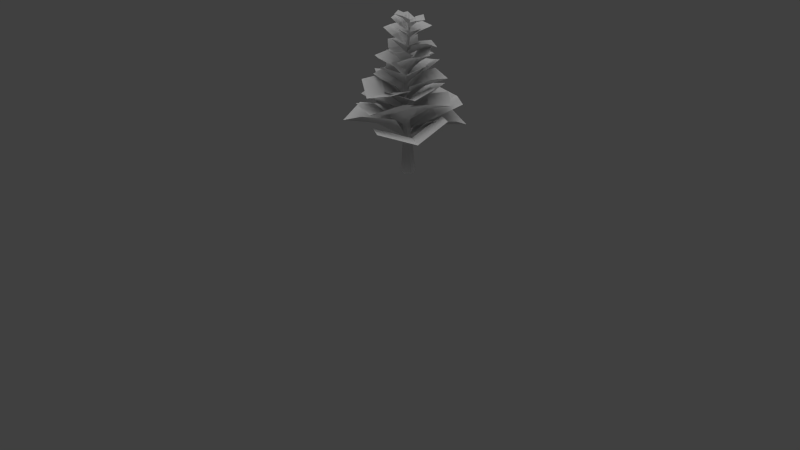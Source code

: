 # Source: konserian_swamptree_01_a.blend  (saved by Blender 2.63.0; exported with 4.5.12 LTS)
import bpy
from mathutils import Matrix  # noqa: F401  (used for matrix-valued properties, if any)

bpy.ops.wm.read_factory_settings(use_empty=True)
scene = bpy.context.scene
scene.name = 'Scene'

# ---- collections
col_collection_1 = bpy.data.collections.new('Collection 1'); scene.collection.children.link(col_collection_1)

# ---- materials (node trees are filled in below, after node groups)
mat_konserian_leaves_01 = bpy.data.materials.new('konserian_leaves_01')
mat_konserian_leaves_01.alpha_threshold = 0.0
mat_konserian_leaves_01.use_transparent_shadow = False
mat_konserian_leaves_01.roughness = 0.5
mat_konserian_bark_01 = bpy.data.materials.new('konserian_bark_01')
mat_konserian_bark_01.alpha_threshold = 0.0
mat_konserian_bark_01.use_transparent_shadow = False
mat_konserian_bark_01.roughness = 0.5
mat_konserian_bark_01.line_color = (0.0, 0.0, 0.0, 1.0)

# ---- material node trees

# ---- world
world_world = bpy.data.worlds.new('World'); scene.world = world_world
world_world.color = (0.05088, 0.05088, 0.05088)
world_world.use_sun_shadow = False
world_world.sun_shadow_jitter_overblur = 0.0
world_world.cycles.sampling_method = 'MANUAL'
world_world.cycles.sample_map_resolution = 256

# ---- lights
light_hemi = bpy.data.lights.new('Hemi', 'SUN')
light_hemi.transmission_factor = 0.0
light_hemi.angle = 1.571
light_hemi.energy = 1.0
light_hemi.shadow_buffer_clip_start = 0.5
light_hemi.shadow_soft_size = 1.0
light_hemi.shadow_cascade_max_distance = 1000.0
light_hemi.cycles.use_multiple_importance_sampling = False

# ---- meshes
me_collision_1 = bpy.data.meshes.new('collision_1')
me_collision_1.from_pydata([(-6.23, 4.765, -14.25), (-4.256, 3.295, -10.15), (-5.034, 4.488, -14.86), (-3.473, 3.043, -10.56), (-4.914, 3.534, -15.15), (-3.537, 2.257, -10.73), (-5.724, 2.567, -15.04), (-4.098, 1.789, -10.58), (-6.724, 2.92, -14.5), (-4.732, 2.027, -10.26), (-6.993, 3.958, -14.12), (-4.768, 2.779, -10.05), (-1.591, 0.971, -3.49), (-1.097, 0.8124, -3.751), (-1.138, 0.3163, -3.86), (-1.492, 0.02093, -3.766), (-1.891, 0.1712, -3.562), (-1.914, 0.6454, -3.43), (0.6703, -0.22, 2.297), (0.9956, -0.3245, 2.126), (0.969, -0.6513, 2.053), (0.7358, -0.8459, 2.116), (0.4726, -0.7469, 2.25), (0.4575, -0.4344, 2.337), (2.983, -1.15, 5.648), (3.182, -1.214, 5.543), (3.166, -1.414, 5.499), (3.023, -1.534, 5.537), (2.862, -1.473, 5.619), (2.852, -1.282, 5.672), (4.605, -2.362, 8.46)], [], [(0, 1, 3, 2), (2, 3, 5, 4), (4, 5, 7, 6), (6, 7, 9, 8), (10, 11, 1, 0), (8, 9, 11, 10), (0, 2, 4, 6, 8, 10), (1, 11, 17, 12), (11, 9, 16, 17), (9, 7, 15, 16), (3, 1, 12, 13), (7, 5, 14, 15), (5, 3, 13, 14), (15, 14, 20, 21), (17, 16, 22, 23), (14, 13, 19, 20), (16, 15, 21, 22), (12, 17, 23, 18), (13, 12, 18, 19), (19, 18, 24, 25), (21, 20, 26, 27), (23, 22, 28, 29), (20, 19, 25, 26), (22, 21, 27, 28), (18, 23, 29, 24), (24, 29, 30), (25, 24, 30), (27, 26, 30), (29, 28, 30), (26, 25, 30), (28, 27, 30)])
me_collision_1.polygons.foreach_set('material_index', [1, 1, 1, 1, 1, 1, 1, 1, 1, 1, 1, 1, 1, 1, 1, 1, 1, 1, 1, 1, 1, 1, 1, 1, 1, 1, 1, 1, 1, 1, 1])
_uv = me_collision_1.uv_layers.new(name='UVMap')
_uv.uv.foreach_set('vector', [0.7484, 6.475, 0.8802, 4.721, 1.364, 4.723, 1.466, 6.478, -0.5181, -3.117, -0.6968, -1.367, -1.121, -1.366, -1.037, -3.116, -1.037, -3.116, -1.121, -1.366, -1.36, -1.36, -1.543, -3.116, 0.4868, -3.117, 0.2779, -1.358, -0.1161, -1.363, -0.138, -3.116, 0.4868, 6.463, 0.6998, 4.713, 0.8802, 4.721, 0.7484, 6.475, -0.138, -3.116, -0.1161, -1.363, -0.3049, -1.35, -0.5181, -3.099, 1.539, -2.427, 1.466, -2.927, 1.919, -3.117, 2.543, -2.955, 2.543, -2.518, 2.075, -2.257, 0.8802, 4.721, 0.6998, 4.713, 0.731, 1.954, 0.8448, 1.959, -0.3049, -1.35, -0.1161, -1.363, -0.1416, 1.386, -0.2607, 1.394, -0.1161, -1.363, 0.2779, -1.358, 0.107, 1.389, -0.1416, 1.386, 1.364, 4.723, 0.8802, 4.721, 0.8448, 1.959, 1.15, 1.96, -1.36, -1.36, -1.121, -1.366, -1.221, 1.389, -1.371, 1.393, -1.121, -1.366, -0.6968, -1.367, -0.953, 1.389, -1.221, 1.389, -1.371, 1.393, -1.221, 1.389, -0.9463, 3.706, -1.045, 3.709, -0.2607, 1.394, -0.1416, 1.386, -0.3219, 3.71, -0.4003, 3.715, -1.221, 1.389, -0.953, 1.389, -0.7698, 3.706, -0.9463, 3.706, -0.1416, 1.386, 0.107, 1.389, -0.1581, 3.712, -0.3219, 3.71, 0.8448, 1.959, 0.731, 1.954, 0.598, -0.3599, 0.673, -0.3565, 1.15, 1.96, 0.8448, 1.959, 0.673, -0.3565, 0.874, -0.356, 0.874, -0.356, 0.673, -0.3565, 1.058, -1.861, 1.181, -1.86, -1.045, 3.709, -0.9463, 3.706, -0.8586, 5.215, -0.9193, 5.217, -0.4003, 3.715, -0.3219, 3.71, 0.05375, 5.224, 0.005715, 5.227, -0.9463, 3.706, -0.7698, 3.706, -0.7505, 5.215, -0.8586, 5.215, -0.3219, 3.71, -0.1581, 3.712, 0.1541, 5.225, 0.05375, 5.224, 0.673, -0.3565, 0.598, -0.3599, 1.012, -1.863, 1.058, -1.861, 1.058, -1.861, 1.012, -1.863, 1.46, -3.117, 1.181, -1.86, 1.058, -1.861, 1.46, -3.117, -0.9193, 5.217, -0.8586, 5.215, -0.9498, 6.472, 0.005715, 5.227, 0.05375, 5.224, 0.4557, 6.479, -0.8586, 5.215, -0.7505, 5.215, -0.9498, 6.472, 0.05375, 5.224, 0.1541, 5.225, 0.4557, 6.479])
_ca = me_collision_1.color_attributes.new('Col', 'BYTE_COLOR', 'CORNER')
_ca.data.foreach_set('color', [0.0, 0.0, 0.0, 1.0, 0.0, 0.0, 0.0, 1.0, 0.0, 0.0, 0.0, 1.0, 0.0, 0.0, 0.0, 1.0, 0.0, 0.0, 0.0, 1.0, 0.0, 0.0, 0.0, 1.0, 0.0, 0.0, 0.0, 1.0, 0.0, 0.0, 0.0, 1.0, 0.0, 0.0, 0.0, 1.0, 0.0, 0.0, 0.0, 1.0, 0.0, 0.0, 0.0, 1.0, 0.0, 0.0, 0.0, 1.0, 0.0, 0.0, 0.0, 1.0, 0.0, 0.0, 0.0, 1.0, 0.0, 0.0, 0.0, 1.0, 0.0, 0.0, 0.0, 1.0, 0.0, 0.0, 0.0, 1.0, 0.0, 0.0, 0.0, 1.0, 0.0, 0.0, 0.0, 1.0, 0.0, 0.0, 0.0, 1.0, 0.0, 0.0, 0.0, 1.0, 0.0, 0.0, 0.0, 1.0, 0.0, 0.0, 0.0, 1.0, 0.0, 0.0, 0.0, 1.0, 0.0, 0.0, 0.0, 1.0, 0.0, 0.0, 0.0, 1.0, 0.0, 0.0, 0.0, 1.0, 0.0, 0.0, 0.0, 1.0, 0.0, 0.0, 0.0, 1.0, 0.0, 0.0, 0.0, 1.0, 0.0, 0.0, 0.0, 1.0, 0.0, 0.0, 0.0, 1.0, 0.0, 0.0, 0.0, 1.0, 0.0, 0.0, 0.0, 1.0, 0.0, 0.0, 0.0, 1.0, 0.0, 0.0, 0.0, 1.0, 0.0, 0.0, 0.0, 1.0, 0.0, 0.0, 0.0, 1.0, 0.0, 0.0, 0.0, 1.0, 0.0, 0.0, 0.0, 1.0, 0.0, 0.0, 0.0, 1.0, 0.0, 0.0, 0.0, 1.0, 0.0, 0.0, 0.0, 1.0, 0.0, 0.0, 0.0, 1.0, 0.0, 0.0, 0.0, 1.0, 0.0, 0.0, 0.0, 1.0, 0.0, 0.0, 0.0, 1.0, 0.0, 0.0, 0.0, 1.0, 0.0, 0.0, 0.0, 1.0, 0.0, 0.0, 0.0, 1.0, 0.0, 0.0, 0.0, 1.0, 0.0, 0.0, 0.0, 1.0, 0.0, 0.0, 0.0, 1.0, 0.0, 0.0, 0.0, 1.0, 0.0, 0.0, 0.0, 1.0, 0.0, 0.0, 0.0, 1.0, 0.0, 0.0, 0.0, 1.0, 0.0, 0.0, 0.0, 1.0, 0.0, 0.0, 0.0, 1.0, 0.0, 0.0, 0.0, 1.0, 0.0, 0.0, 0.0, 1.0, 0.0, 0.0, 0.0, 1.0, 0.0, 0.0, 0.0, 1.0, 0.0, 0.0, 0.0, 1.0, 0.0, 0.0, 0.0, 1.0, 0.0, 0.0, 0.0, 1.0, 0.0, 0.0, 0.0, 1.0, 0.0, 0.0, 0.0, 1.0, 0.0, 0.0, 0.0, 1.0, 0.0, 0.0, 0.0, 1.0, 0.0, 0.0, 0.0, 1.0, 0.0, 0.0, 0.0, 1.0, 0.0, 0.0, 0.0, 1.0, 0.0, 0.0, 0.0, 1.0, 0.0, 0.0, 0.0, 1.0, 0.0, 0.0, 0.0, 1.0, 0.0, 0.0, 0.0, 1.0, 0.0, 0.0, 0.0, 1.0, 0.0, 0.0, 0.0, 1.0, 0.0, 0.0, 0.0, 1.0, 0.0, 0.0, 0.0, 1.0, 0.0, 0.0, 0.0, 1.0, 0.0, 0.0, 0.0, 1.0, 0.0, 0.0, 0.0, 1.0, 0.0, 0.0, 0.0, 1.0, 0.0, 0.0, 0.0, 1.0, 0.0, 0.0, 0.0, 1.0, 0.0, 0.0, 0.0, 1.0, 0.0, 0.0, 0.0, 1.0, 0.0, 0.0, 0.0, 1.0, 0.0, 0.0, 0.0, 1.0, 0.0, 0.0, 0.0, 1.0, 0.0, 0.0, 0.0, 1.0, 0.0, 0.0, 0.0, 1.0, 0.0, 0.0, 0.0, 1.0, 0.0, 0.0, 0.0, 1.0, 0.0, 0.0, 0.0, 1.0, 0.0, 0.0, 0.0, 1.0, 0.0, 0.0, 0.0, 1.0, 0.0, 0.0, 0.0, 1.0, 0.0, 0.0, 0.0, 1.0, 0.0, 0.0, 0.0, 1.0, 0.0, 0.0, 0.0, 1.0, 0.0, 0.0, 0.0, 1.0, 0.0, 0.0, 0.0, 0.9961, 0.0, 0.0, 0.0, 1.0, 0.0, 0.0, 0.0, 1.0, 0.0, 0.0, 0.0, 0.9961, 0.0, 0.0, 0.0, 1.0, 0.0, 0.0, 0.0, 1.0, 0.0, 0.0, 0.0, 0.9961, 0.0, 0.0, 0.0, 1.0, 0.0, 0.0, 0.0, 1.0, 0.0, 0.0, 0.0, 0.9961, 0.0, 0.0, 0.0, 1.0, 0.0, 0.0, 0.0, 1.0, 0.0, 0.0, 0.0, 0.9961, 0.0, 0.0, 0.0, 1.0, 0.0, 0.0, 0.0, 1.0, 0.0, 0.0, 0.0, 0.9961])
me_collision_1.materials.append(None)
me_collision_1.materials.append(None)
me_collision_1.use_remesh_preserve_volume = False
me_collision_1.use_remesh_preserve_attributes = False
me_collision_1.use_mirror_vertex_groups = False
me_collision_1.update()
me_swamptree100 = bpy.data.meshes.new('swamptree100')
me_swamptree100.from_pydata([(-0.8636, 1.398, -0.6847), (1.11, -0.07223, 3.42), (0.3325, 1.121, -1.289), (1.893, -0.3236, 3.007), (0.4519, 0.1674, -1.588), (1.829, -1.11, 2.833), (-0.3578, -0.8004, -1.475), (1.268, -1.578, 2.984), (-1.358, -0.4466, -0.9383), (0.6345, -1.34, 3.307), (-1.627, 0.5913, -0.5515), (0.5983, -0.5882, 3.516), (3.775, -2.396, 10.08), (4.269, -2.555, 9.815), (4.228, -3.051, 9.706), (3.874, -3.346, 9.8), (3.475, -3.196, 10.0), (3.452, -2.722, 10.14), (6.036, -3.587, 15.86), (6.362, -3.692, 15.69), (6.335, -4.018, 15.62), (6.102, -4.213, 15.68), (5.839, -4.114, 15.82), (5.824, -3.801, 15.9), (8.349, -4.517, 19.21), (8.548, -4.581, 19.11), (8.532, -4.781, 19.06), (8.389, -4.901, 19.1), (8.228, -4.84, 19.19), (8.218, -4.649, 19.24), (9.971, -5.729, 22.03), (5.348, -3.367, 13.57), (6.804, 1.014, 16.81), (6.221, -1.42, 15.61), (4.218, -0.5616, 18.06), (9.408, -0.8555, 16.12), (3.635, -2.995, 16.86), (8.824, -3.289, 14.93), (3.861, -3.159, 10.58), (1.802, -7.026, 14.01), (3.178, -5.083, 12.66), (4.644, -7.965, 12.78), (1.776, -4.107, 15.41), (6.021, -6.022, 11.43), (3.152, -2.164, 14.06), (1.656, -1.159, 5.191), (-3.032, 2.851, 10.03), (-0.391, 0.6898, 8.234), (-3.395, -1.63, 10.75), (1.204, 4.522, 10.11), (-0.7543, -3.791, 8.958), (3.844, 2.361, 8.315), (1.988, -0.7925, 4.448), (7.485, 6.352, 5.436), (5.008, 2.654, 5.707), (3.406, 6.64, 8.759), (10.21, 1.846, 5.561), (0.9287, 2.942, 9.03), (7.735, -1.852, 5.832), (9.049, -5.15, 20.32), (8.783, -7.612, 21.87), (9.073, -6.326, 21.3), (10.37, -7.415, 21.31), (8.134, -6.294, 22.71), (10.66, -6.129, 20.74), (8.424, -5.008, 22.15), (8.898, -4.972, 19.93), (11.76, -4.211, 20.58), (10.36, -4.712, 20.5), (10.64, -3.467, 21.72), (11.6, -5.955, 20.38), (9.235, -3.968, 21.64), (10.2, -6.456, 20.3), (8.456, -4.861, 19.49), (6.621, -5.793, 22.34), (7.775, -5.401, 21.11), (7.649, -7.386, 21.58), (7.73, -4.117, 22.7), (8.803, -6.994, 20.35), (8.884, -3.725, 21.48), (8.1, -4.595, 18.56), (10.93, -7.187, 18.6), (9.59, -5.898, 18.92), (11.68, -5.18, 19.22), (9.149, -7.936, 19.71), (10.34, -3.891, 19.54), (7.809, -6.648, 20.03), (7.784, -4.332, 18.25), (9.759, -1.207, 20.34), (8.876, -2.956, 19.61), (7.729, -1.931, 21.55), (11.34, -3.004, 19.74), (6.846, -3.679, 20.82), (10.46, -4.752, 19.01), (7.22, -4.381, 17.7), (4.395, -5.033, 21.3), (6.082, -4.827, 19.79), (5.518, -7.346, 20.53), (6.101, -3.016, 21.77), (7.205, -7.14, 19.02), (7.788, -2.81, 20.27), (6.756, -4.255, 16.66), (10.5, -6.951, 16.8), (8.715, -5.594, 17.14), (11.11, -4.432, 17.5), (8.465, -8.073, 18.14), (9.319, -3.075, 17.84), (6.676, -6.715, 18.48), (6.593, -3.848, 16.23), (10.28, -0.9338, 16.91), (8.52, -2.467, 16.99), (8.109, -0.1484, 18.42), (11.04, -3.569, 17.19), (6.351, -1.682, 18.5), (9.282, -5.102, 17.27), (6.008, -3.883, 15.62), (3.969, -2.303, 19.61), (5.206, -3.318, 17.91), (3.453, -4.986, 19.23), (6.626, -1.572, 19.5), (4.691, -6.002, 17.54), (7.864, -2.588, 17.81), (4.731, -3.146, 12.76), (2.362, -1.233, 16.81), (3.71, -2.464, 15.11), (1.479, -3.989, 16.28), (5.271, -0.8458, 17.01), (2.827, -5.219, 14.58), (6.619, -2.076, 15.32), (5.644, -3.85, 14.84), (6.79, -7.301, 16.34), (6.287, -5.48, 15.92), (8.513, -5.799, 16.33), (4.856, -6.584, 17.32), (8.01, -3.978, 15.92), (4.353, -4.763, 16.91), (5.648, -3.557, 13.97), (11.25, -3.408, 15.32), (8.439, -3.703, 15.12), (9.473, -1.46, 17.38), (10.18, -6.565, 15.02), (6.66, -1.755, 17.18), (7.363, -6.86, 14.82), (5.004, -3.516, 13.08), (2.025, -6.674, 16.87), (3.85, -5.104, 15.38), (4.813, -8.265, 15.92), (2.453, -3.547, 17.99), (6.638, -6.695, 14.42), (4.278, -1.977, 16.5), (4.816, -3.389, 11.94), (10.88, -7.802, 12.37), (7.927, -5.633, 12.83), (11.74, -3.813, 13.92), (7.388, -9.781, 14.08), (8.786, -1.644, 14.38), (4.432, -7.613, 14.54), (4.269, -2.924, 11.05), (4.996, 2.637, 16.05), (4.802, -0.4986, 14.1), (1.677, 0.006541, 17.11), (8.824, 0.6582, 15.35), (1.483, -3.129, 15.17), (8.63, -2.477, 13.4), (3.994, -3.21, 10.18), (4.462, -10.7, 9.746), (4.554, -7.09, 10.54), (8.426, -8.874, 9.605), (1.943, -9.48, 13.1), (8.518, -5.268, 10.4), (2.035, -5.873, 13.89), (3.8, -2.644, 9.584), (9.507, 1.415, 12.31), (6.718, -0.8921, 11.56), (5.848, 2.148, 14.57), (10.64, -2.777, 11.86), (3.059, -0.1584, 13.83), (7.855, -5.084, 11.12), (3.489, -2.844, 9.757), (-1.058, -0.424, 15.23), (1.574, -1.817, 13.04), (-0.7078, -4.775, 15.3), (2.713, 1.775, 15.25), (1.925, -6.168, 13.11), (5.346, 0.3815, 13.06), (3.817, -2.714, 8.71), (10.44, -6.262, 8.609), (7.236, -4.568, 9.327), (10.81, -2.326, 10.46), (7.315, -8.835, 10.24), (7.602, -0.6313, 11.18), (4.111, -7.141, 10.96), (3.242, -1.902, 8.285), (2.522, 4.182, 12.64), (3.137, 0.9041, 11.05), (-0.009099, 0.9269, 14.07), (6.729, 3.179, 12.04), (0.6067, -2.351, 12.48), (7.345, -0.09813, 10.45), (2.718, -2.221, 7.57), (-1.063, -7.532, 11.31), (1.224, -4.946, 9.987), (2.854, -8.995, 10.05), (-1.051, -3.771, 13.52), (5.14, -6.409, 8.731), (1.235, -1.185, 12.21), (3.067, -1.548, 6.666), (10.59, 0.6275, 7.89), (6.917, -0.6748, 7.957), (7.726, 3.014, 10.59), (10.15, -3.953, 8.073), (4.053, 1.711, 10.66), (6.477, -5.255, 8.141), (2.113, -1.478, 6.297), (-3.435, 0.8308, 12.75), (-0.2559, -0.581, 10.16), (-2.967, -4.262, 12.47), (0.9571, 3.444, 13.09), (0.2125, -5.674, 9.883), (4.136, 2.032, 10.5), (2.427, -1.968, 5.768), (5.018, -10.77, 7.118), (3.853, -6.363, 7.273), (9.057, -7.38, 8.225), (0.356, -9.728, 9.611), (7.893, -2.974, 8.379), (-0.8086, -5.323, 9.765), (2.079, -1.117, 5.318), (5.038, 7.047, 10.26), (3.985, 2.586, 8.489), (1.197, 4.013, 13.38), (9.599, 4.047, 8.285), (0.1439, -0.4474, 11.61), (8.546, -0.4139, 6.518), (1.526, -0.9853, 4.052), (-3.381, -9.683, 7.428), (-0.5922, -5.387, 6.632), (2.681, -10.53, 7.217), (-5.261, -4.758, 10.55), (5.47, -6.235, 6.422), (-2.471, -0.4622, 9.752), (1.763, -1.116, 3.064), (11.13, -6.891, 1.932), (6.624, -4.253, 3.453), (12.13, -1.528, 5.332), (6.353, -10.65, 4.016), (7.626, 1.11, 6.853), (1.844, -8.014, 5.536)], [], [(0, 1, 3, 2), (2, 3, 5, 4), (4, 5, 7, 6), (6, 7, 9, 8), (10, 11, 1, 0), (8, 9, 11, 10), (0, 2, 4, 6, 8, 10), (1, 11, 17, 12), (11, 9, 16, 17), (9, 7, 15, 16), (3, 1, 12, 13), (7, 5, 14, 15), (5, 3, 13, 14), (15, 14, 20, 21), (17, 16, 22, 23), (14, 13, 19, 20), (16, 15, 21, 22), (12, 17, 23, 18), (13, 12, 18, 19), (19, 18, 24, 25), (21, 20, 26, 27), (23, 22, 28, 29), (20, 19, 25, 26), (22, 21, 27, 28), (18, 23, 29, 24), (24, 29, 30), (25, 24, 30), (27, 26, 30), (29, 28, 30), (26, 25, 30), (28, 27, 30), (34, 33, 32), (32, 33, 35), (37, 35, 33), (33, 31, 37), (31, 33, 36), (33, 34, 36), (41, 40, 39), (39, 40, 42), (44, 42, 40), (40, 38, 44), (38, 40, 43), (40, 41, 43), (48, 47, 46), (46, 47, 49), (51, 49, 47), (47, 45, 51), (45, 47, 50), (47, 48, 50), (55, 54, 53), (53, 54, 56), (58, 56, 54), (54, 52, 58), (52, 54, 57), (54, 55, 57), (62, 61, 60), (60, 61, 63), (65, 63, 61), (61, 59, 65), (59, 61, 64), (61, 62, 64), (69, 68, 67), (67, 68, 70), (72, 70, 68), (68, 66, 72), (66, 68, 71), (68, 69, 71), (76, 75, 74), (74, 75, 77), (79, 77, 75), (75, 73, 79), (73, 75, 78), (75, 76, 78), (83, 82, 81), (81, 82, 84), (86, 84, 82), (82, 80, 86), (80, 82, 85), (82, 83, 85), (90, 89, 88), (88, 89, 91), (93, 91, 89), (89, 87, 93), (87, 89, 92), (89, 90, 92), (97, 96, 95), (95, 96, 98), (100, 98, 96), (96, 94, 100), (94, 96, 99), (96, 97, 99), (104, 103, 102), (102, 103, 105), (107, 105, 103), (103, 101, 107), (101, 103, 106), (103, 104, 106), (111, 110, 109), (109, 110, 112), (114, 112, 110), (110, 108, 114), (108, 110, 113), (110, 111, 113), (118, 117, 116), (116, 117, 119), (121, 119, 117), (117, 115, 121), (115, 117, 120), (117, 118, 120), (125, 124, 123), (123, 124, 126), (128, 126, 124), (124, 122, 128), (122, 124, 127), (124, 125, 127), (132, 131, 130), (130, 131, 133), (135, 133, 131), (131, 129, 135), (129, 131, 134), (131, 132, 134), (139, 138, 137), (137, 138, 140), (142, 140, 138), (138, 136, 142), (136, 138, 141), (138, 139, 141), (146, 145, 144), (144, 145, 147), (149, 147, 145), (145, 143, 149), (143, 145, 148), (145, 146, 148), (153, 152, 151), (151, 152, 154), (156, 154, 152), (152, 150, 156), (150, 152, 155), (152, 153, 155), (160, 159, 158), (158, 159, 161), (163, 161, 159), (159, 157, 163), (157, 159, 162), (159, 160, 162), (167, 166, 165), (165, 166, 168), (170, 168, 166), (166, 164, 170), (164, 166, 169), (166, 167, 169), (174, 173, 172), (172, 173, 175), (177, 175, 173), (173, 171, 177), (171, 173, 176), (173, 174, 176), (181, 180, 179), (179, 180, 182), (184, 182, 180), (180, 178, 184), (178, 180, 183), (180, 181, 183), (188, 187, 186), (186, 187, 189), (191, 189, 187), (187, 185, 191), (185, 187, 190), (187, 188, 190), (195, 194, 193), (193, 194, 196), (198, 196, 194), (194, 192, 198), (192, 194, 197), (194, 195, 197), (202, 201, 200), (200, 201, 203), (205, 203, 201), (201, 199, 205), (199, 201, 204), (201, 202, 204), (209, 208, 207), (207, 208, 210), (212, 210, 208), (208, 206, 212), (206, 208, 211), (208, 209, 211), (216, 215, 214), (214, 215, 217), (219, 217, 215), (215, 213, 219), (213, 215, 218), (215, 216, 218), (223, 222, 221), (221, 222, 224), (226, 224, 222), (222, 220, 226), (220, 222, 225), (222, 223, 225), (230, 229, 228), (228, 229, 231), (233, 231, 229), (229, 227, 233), (227, 229, 232), (229, 230, 232), (237, 236, 235), (235, 236, 238), (240, 238, 236), (236, 234, 240), (234, 236, 239), (236, 237, 239), (244, 243, 242), (242, 243, 245), (247, 245, 243), (243, 241, 247), (241, 243, 246), (243, 244, 246)])
me_swamptree100.polygons.foreach_set('material_index', [1, 1, 1, 1, 1, 1, 1, 1, 1, 1, 1, 1, 1, 1, 1, 1, 1, 1, 1, 1, 1, 1, 1, 1, 1, 1, 1, 1, 1, 1, 1, 0, 0, 0, 0, 0, 0, 0, 0, 0, 0, 0, 0, 0, 0, 0, 0, 0, 0, 0, 0, 0, 0, 0, 0, 0, 0, 0, 0, 0, 0, 0, 0, 0, 0, 0, 0, 0, 0, 0, 0, 0, 0, 0, 0, 0, 0, 0, 0, 0, 0, 0, 0, 0, 0, 0, 0, 0, 0, 0, 0, 0, 0, 0, 0, 0, 0, 0, 0, 0, 0, 0, 0, 0, 0, 0, 0, 0, 0, 0, 0, 0, 0, 0, 0, 0, 0, 0, 0, 0, 0, 0, 0, 0, 0, 0, 0, 0, 0, 0, 0, 0, 0, 0, 0, 0, 0, 0, 0, 0, 0, 0, 0, 0, 0, 0, 0, 0, 0, 0, 0, 0, 0, 0, 0, 0, 0, 0, 0, 0, 0, 0, 0, 0, 0, 0, 0, 0, 0, 0, 0, 0, 0, 0, 0, 0, 0, 0, 0, 0, 0, 0, 0, 0, 0, 0, 0, 0, 0, 0, 0, 0, 0, 0, 0, 0, 0, 0, 0, 0, 0, 0, 0, 0, 0, 0, 0, 0, 0, 0, 0, 0, 0, 0, 0, 0, 0])
_uv = me_swamptree100.uv_layers.new(name='UVMap')
_uv.uv.foreach_set('vector', [2.69, -2.112, 1.989, -0.4713, 1.403, -0.5196, 1.829, -2.202, 1.829, -2.202, 1.403, -0.5196, 0.8764, -0.5268, 1.188, -2.231, 1.188, -2.231, 0.8764, -0.5268, 0.3868, -0.5095, 0.3758, -2.231, 0.3758, -2.231, 0.3868, -0.5095, -0.1065, -0.4943, -0.3844, -2.194, -1.109, -2.147, -0.6158, -0.4699, -1.085, -0.4371, -1.808, -2.07, -0.3844, -2.194, -0.1065, -0.4943, -0.6158, -0.4699, -1.109, -2.147, 0.05112, -0.02497, 0.05264, -0.01625, 0.05325, -0.01298, 0.05071, -0.009658, 0.04829, -0.01088, 0.0479, -0.01623, -1.085, -0.4371, -0.6158, -0.4699, -0.1151, 2.199, -0.4106, 2.211, -0.6158, -0.4699, -0.1065, -0.4943, 0.1976, 2.183, -0.1151, 2.199, -0.1065, -0.4943, 0.3868, -0.5095, 0.4975, 2.173, 0.1976, 2.183, 1.403, -0.5196, 1.989, -0.4713, 1.494, 2.192, 1.122, 2.168, 0.3868, -0.5095, 0.8764, -0.5268, 0.7961, 2.162, 0.4975, 2.173, 0.8764, -0.5268, 1.403, -0.5196, 1.122, 2.168, 0.7961, 2.162, 0.4975, 2.173, 0.7961, 2.162, 0.7876, 4.424, 0.5849, 4.419, -0.1151, 2.199, 0.1976, 2.183, 0.3842, 4.415, 0.1768, 4.427, 0.7961, 2.162, 1.122, 2.168, 1.008, 4.432, 0.7876, 4.424, 0.1976, 2.183, 0.4975, 2.173, 0.5849, 4.419, 0.3842, 4.415, -0.4106, 2.211, -0.1151, 2.199, 0.1768, 4.427, -0.01608, 4.444, 1.122, 2.168, 1.494, 2.192, 1.255, 4.434, 1.008, 4.432, 1.008, 4.432, 1.255, 4.434, 1.037, 5.919, 0.8849, 5.922, 0.5849, 4.419, 0.7876, 4.424, 0.7519, 5.921, 0.629, 5.917, 0.1768, 4.427, 0.3842, 4.415, 0.505, 5.909, 0.3746, 5.912, 0.7876, 4.424, 1.008, 4.432, 0.8849, 5.922, 0.7519, 5.921, 0.3842, 4.415, 0.5849, 4.419, 0.629, 5.917, 0.505, 5.909, -0.01608, 4.444, 0.1768, 4.427, 0.3746, 5.912, 0.2548, 5.925, 0.2548, 5.925, 0.3746, 5.912, 0.6833, 7.164, 0.8849, 5.922, 1.037, 5.919, 0.6833, 7.164, 0.629, 5.917, 0.7519, 5.921, 0.6833, 7.164, 0.3746, 5.912, 0.505, 5.909, 0.6833, 7.164, 0.7519, 5.921, 0.8849, 5.922, 0.6833, 7.164, 0.505, 5.909, 0.629, 5.917, 0.6833, 7.164, 0.0, 0.75, 0.5, 0.5, 0.5, 1.0, 0.5, 1.0, 0.5, 0.5, 1.0, 0.75, 1.0, 0.25, 1.0, 0.75, 0.5, 0.5, 0.5, 0.5, 0.5, 0.0, 1.0, 0.25, 0.5, 0.0, 0.5, 0.5, 0.0, 0.25, 0.5, 0.5, 0.0, 0.75, 0.0, 0.25, 0.0, 0.75, 0.5, 0.5, 0.5, 1.0, 0.5, 1.0, 0.5, 0.5, 1.0, 0.75, 1.0, 0.25, 1.0, 0.75, 0.5, 0.5, 0.5, 0.5, 0.5, 0.0, 1.0, 0.25, 0.5, 0.0, 0.5, 0.5, 0.0, 0.25, 0.5, 0.5, 0.0, 0.75, 0.0, 0.25, 0.0, 0.75, 0.5, 0.5, 0.5, 1.0, 0.5, 1.0, 0.5, 0.5, 1.0, 0.75, 1.0, 0.25, 1.0, 0.75, 0.5, 0.5, 0.5, 0.5, 0.5, 0.0, 1.0, 0.25, 0.5, 0.0, 0.5, 0.5, 0.0, 0.25, 0.5, 0.5, 0.0, 0.75, 0.0, 0.25, 0.0, 0.75, 0.5, 0.5, 0.5, 1.0, 0.5, 1.0, 0.5, 0.5, 1.0, 0.75, 1.0, 0.25, 1.0, 0.75, 0.5, 0.5, 0.5, 0.5, 0.5, 0.0, 1.0, 0.25, 0.5, 0.0, 0.5, 0.5, 0.0, 0.25, 0.5, 0.5, 0.0, 0.75, 0.0, 0.25, 0.0, 0.75, 0.5, 0.5, 0.5, 1.0, 0.5, 1.0, 0.5, 0.5, 1.0, 0.75, 1.0, 0.25, 1.0, 0.75, 0.5, 0.5, 0.5, 0.5, 0.5, 0.0, 1.0, 0.25, 0.5, 0.0, 0.5, 0.5, 0.0, 0.25, 0.5, 0.5, 0.0, 0.75, 0.0, 0.25, 0.0, 0.75, 0.5, 0.5, 0.5, 1.0, 0.5, 1.0, 0.5, 0.5, 1.0, 0.75, 1.0, 0.25, 1.0, 0.75, 0.5, 0.5, 0.5, 0.5, 0.5, 0.0, 1.0, 0.25, 0.5, 0.0, 0.5, 0.5, 0.0, 0.25, 0.5, 0.5, 0.0, 0.75, 0.0, 0.25, 0.0, 0.75, 0.5, 0.5, 0.5, 1.0, 0.5, 1.0, 0.5, 0.5, 1.0, 0.75, 1.0, 0.25, 1.0, 0.75, 0.5, 0.5, 0.5, 0.5, 0.5, 0.0, 1.0, 0.25, 0.5, 0.0, 0.5, 0.5, 0.0, 0.25, 0.5, 0.5, 0.0, 0.75, 0.0, 0.25, 0.0, 0.75, 0.5, 0.5, 0.5, 1.0, 0.5, 1.0, 0.5, 0.5, 1.0, 0.75, 1.0, 0.25, 1.0, 0.75, 0.5, 0.5, 0.5, 0.5, 0.5, 0.0, 1.0, 0.25, 0.5, 0.0, 0.5, 0.5, 0.0, 0.25, 0.5, 0.5, 0.0, 0.75, 0.0, 0.25, 0.0, 0.75, 0.5, 0.5, 0.5, 1.0, 0.5, 1.0, 0.5, 0.5, 1.0, 0.75, 1.0, 0.25, 1.0, 0.75, 0.5, 0.5, 0.5, 0.5, 0.5, 0.0, 1.0, 0.25, 0.5, 0.0, 0.5, 0.5, 0.0, 0.25, 0.5, 0.5, 0.0, 0.75, 0.0, 0.25, 0.0, 0.75, 0.5, 0.5, 0.5, 1.0, 0.5, 1.0, 0.5, 0.5, 1.0, 0.75, 1.0, 0.25, 1.0, 0.75, 0.5, 0.5, 0.5, 0.5, 0.5, 0.0, 1.0, 0.25, 0.5, 0.0, 0.5, 0.5, 0.0, 0.25, 0.5, 0.5, 0.0, 0.75, 0.0, 0.25, 0.0, 0.75, 0.5, 0.5, 0.5, 1.0, 0.5, 1.0, 0.5, 0.5, 1.0, 0.75, 1.0, 0.25, 1.0, 0.75, 0.5, 0.5, 0.5, 0.5, 0.5, 0.0, 1.0, 0.25, 0.5, 0.0, 0.5, 0.5, 0.0, 0.25, 0.5, 0.5, 0.0, 0.75, 0.0, 0.25, 0.0, 0.75, 0.5, 0.5, 0.5, 1.0, 0.5, 1.0, 0.5, 0.5, 1.0, 0.75, 1.0, 0.25, 1.0, 0.75, 0.5, 0.5, 0.5, 0.5, 0.5, 0.0, 1.0, 0.25, 0.5, 0.0, 0.5, 0.5, 0.0, 0.25, 0.5, 0.5, 0.0, 0.75, 0.0, 0.25, 0.0, 0.75, 0.5, 0.5, 0.5, 1.0, 0.5, 1.0, 0.5, 0.5, 1.0, 0.75, 1.0, 0.25, 1.0, 0.75, 0.5, 0.5, 0.5, 0.5, 0.5, 0.0, 1.0, 0.25, 0.5, 0.0, 0.5, 0.5, 0.0, 0.25, 0.5, 0.5, 0.0, 0.75, 0.0, 0.25, 0.0, 0.75, 0.5, 0.5, 0.5, 1.0, 0.5, 1.0, 0.5, 0.5, 1.0, 0.75, 1.0, 0.25, 1.0, 0.75, 0.5, 0.5, 0.5, 0.5, 0.5, 0.0, 1.0, 0.25, 0.5, 0.0, 0.5, 0.5, 0.0, 0.25, 0.5, 0.5, 0.0, 0.75, 0.0, 0.25, 0.0, 0.75, 0.5, 0.5, 0.5, 1.0, 0.5, 1.0, 0.5, 0.5, 1.0, 0.75, 1.0, 0.25, 1.0, 0.75, 0.5, 0.5, 0.5, 0.5, 0.5, 0.0, 1.0, 0.25, 0.5, 0.0, 0.5, 0.5, 0.0, 0.25, 0.5, 0.5, 0.0, 0.75, 0.0, 0.25, 0.0, 0.75, 0.5, 0.5, 0.5, 1.0, 0.5, 1.0, 0.5, 0.5, 1.0, 0.75, 1.0, 0.25, 1.0, 0.75, 0.5, 0.5, 0.5, 0.5, 0.5, 0.0, 1.0, 0.25, 0.5, 0.0, 0.5, 0.5, 0.0, 0.25, 0.5, 0.5, 0.0, 0.75, 0.0, 0.25, 0.0, 0.75, 0.5, 0.5, 0.5, 1.0, 0.5, 1.0, 0.5, 0.5, 1.0, 0.75, 1.0, 0.25, 1.0, 0.75, 0.5, 0.5, 0.5, 0.5, 0.5, 0.0, 1.0, 0.25, 0.5, 0.0, 0.5, 0.5, 0.0, 0.25, 0.5, 0.5, 0.0, 0.75, 0.0, 0.25, 0.0, 0.75, 0.5, 0.5, 0.5, 1.0, 0.5, 1.0, 0.5, 0.5, 1.0, 0.75, 1.0, 0.25, 1.0, 0.75, 0.5, 0.5, 0.5, 0.5, 0.5, 0.0, 1.0, 0.25, 0.5, 0.0, 0.5, 0.5, 0.0, 0.25, 0.5, 0.5, 0.0, 0.75, 0.0, 0.25, 0.0, 0.75, 0.5, 0.5, 0.5, 1.0, 0.5, 1.0, 0.5, 0.5, 1.0, 0.75, 1.0, 0.25, 1.0, 0.75, 0.5, 0.5, 0.5, 0.5, 0.5, 0.0, 1.0, 0.25, 0.5, 0.0, 0.5, 0.5, 0.0, 0.25, 0.5, 0.5, 0.0, 0.75, 0.0, 0.25, 0.0, 0.75, 0.5, 0.5, 0.5, 1.0, 0.5, 1.0, 0.5, 0.5, 1.0, 0.75, 1.0, 0.25, 1.0, 0.75, 0.5, 0.5, 0.5, 0.5, 0.5, 0.0, 1.0, 0.25, 0.5, 0.0, 0.5, 0.5, 0.0, 0.25, 0.5, 0.5, 0.0, 0.75, 0.0, 0.25, 0.0, 0.75, 0.5, 0.5, 0.5, 1.0, 0.5, 1.0, 0.5, 0.5, 1.0, 0.75, 1.0, 0.25, 1.0, 0.75, 0.5, 0.5, 0.5, 0.5, 0.5, 0.0, 1.0, 0.25, 0.5, 0.0, 0.5, 0.5, 0.0, 0.25, 0.5, 0.5, 0.0, 0.75, 0.0, 0.25, 0.0, 0.75, 0.5, 0.5, 0.5, 1.0, 0.5, 1.0, 0.5, 0.5, 1.0, 0.75, 1.0, 0.25, 1.0, 0.75, 0.5, 0.5, 0.5, 0.5, 0.5, 0.0, 1.0, 0.25, 0.5, 0.0, 0.5, 0.5, 0.0, 0.25, 0.5, 0.5, 0.0, 0.75, 0.0, 0.25, 0.0, 0.75, 0.5, 0.5, 0.5, 1.0, 0.5, 1.0, 0.5, 0.5, 1.0, 0.75, 1.0, 0.25, 1.0, 0.75, 0.5, 0.5, 0.5, 0.5, 0.5, 0.0, 1.0, 0.25, 0.5, 0.0, 0.5, 0.5, 0.0, 0.25, 0.5, 0.5, 0.0, 0.75, 0.0, 0.25, 0.0, 0.75, 0.5, 0.5, 0.5, 1.0, 0.5, 1.0, 0.5, 0.5, 1.0, 0.75, 1.0, 0.25, 1.0, 0.75, 0.5, 0.5, 0.5, 0.5, 0.5, 0.0, 1.0, 0.25, 0.5, 0.0, 0.5, 0.5, 0.0, 0.25, 0.5, 0.5, 0.0, 0.75, 0.0, 0.25, 0.0, 0.75, 0.5, 0.5, 0.5, 1.0, 0.5, 1.0, 0.5, 0.5, 1.0, 0.75, 1.0, 0.25, 1.0, 0.75, 0.5, 0.5, 0.5, 0.5, 0.5, 0.0, 1.0, 0.25, 0.5, 0.0, 0.5, 0.5, 0.0, 0.25, 0.5, 0.5, 0.0, 0.75, 0.0, 0.25, 0.0, 0.75, 0.5, 0.5, 0.5, 1.0, 0.5, 1.0, 0.5, 0.5, 1.0, 0.75, 1.0, 0.25, 1.0, 0.75, 0.5, 0.5, 0.5, 0.5, 0.5, 0.0, 1.0, 0.25, 0.5, 0.0, 0.5, 0.5, 0.0, 0.25, 0.5, 0.5, 0.0, 0.75, 0.0, 0.25, 0.0, 0.75, 0.5, 0.5, 0.5, 1.0, 0.5, 1.0, 0.5, 0.5, 1.0, 0.75, 1.0, 0.25, 1.0, 0.75, 0.5, 0.5, 0.5, 0.5, 0.5, 0.0, 1.0, 0.25, 0.5, 0.0, 0.5, 0.5, 0.0, 0.25, 0.5, 0.5, 0.0, 0.75, 0.0, 0.25, 0.0, 0.75, 0.5, 0.5, 0.5, 1.0, 0.5, 1.0, 0.5, 0.5, 1.0, 0.75, 1.0, 0.25, 1.0, 0.75, 0.5, 0.5, 0.5, 0.5, 0.5, 0.0, 1.0, 0.25, 0.5, 0.0, 0.5, 0.5, 0.0, 0.25, 0.5, 0.5, 0.0, 0.75, 0.0, 0.25, 0.0, 0.75, 0.5, 0.5, 0.5, 1.0, 0.5, 1.0, 0.5, 0.5, 1.0, 0.75, 1.0, 0.25, 1.0, 0.75, 0.5, 0.5, 0.5, 0.5, 0.5, 0.0, 1.0, 0.25, 0.5, 0.0, 0.5, 0.5, 0.0, 0.25, 0.5, 0.5, 0.0, 0.75, 0.0, 0.25, 0.0, 0.75, 0.5, 0.5, 0.5, 1.0, 0.5, 1.0, 0.5, 0.5, 1.0, 0.75, 1.0, 0.25, 1.0, 0.75, 0.5, 0.5, 0.5, 0.5, 0.5, 0.0, 1.0, 0.25, 0.5, 0.0, 0.5, 0.5, 0.0, 0.25, 0.5, 0.5, 0.0, 0.75, 0.0, 0.25, 0.0, 0.75, 0.5, 0.5, 0.5, 1.0, 0.5, 1.0, 0.5, 0.5, 1.0, 0.75, 1.0, 0.25, 1.0, 0.75, 0.5, 0.5, 0.5, 0.5, 0.5, 0.0, 1.0, 0.25, 0.5, 0.0, 0.5, 0.5, 0.0, 0.25, 0.5, 0.5, 0.0, 0.75, 0.0, 0.25])
_ca = me_swamptree100.color_attributes.new('Col', 'BYTE_COLOR', 'CORNER')
_ca.data.foreach_set('color', [0.0, 0.0, 0.0, 1.0, 0.0, 0.0, 0.0, 1.0, 0.0, 0.0, 0.0, 1.0, 0.0, 0.0, 0.0, 1.0, 0.0, 0.0, 0.0, 1.0, 0.0, 0.0, 0.0, 1.0, 0.0, 0.0, 0.0, 1.0, 0.0, 0.0, 0.0, 1.0, 0.0, 0.0, 0.0, 1.0, 0.0, 0.0, 0.0, 1.0, 0.0, 0.0, 0.0, 1.0, 0.0, 0.0, 0.0, 1.0, 0.0, 0.0, 0.0, 1.0, 0.0, 0.0, 0.0, 1.0, 0.0, 0.0, 0.0, 1.0, 0.0, 0.0, 0.0, 1.0, 0.0, 0.0, 0.0, 1.0, 0.0, 0.0, 0.0, 1.0, 0.0, 0.0, 0.0, 1.0, 0.0, 0.0, 0.0, 1.0, 0.0, 0.0, 0.0, 1.0, 0.0, 0.0, 0.0, 1.0, 0.0, 0.0, 0.0, 1.0, 0.0, 0.0, 0.0, 1.0, 0.0, 0.0, 0.0, 1.0, 0.0, 0.0, 0.0, 1.0, 0.0, 0.0, 0.0, 1.0, 0.0, 0.0, 0.0, 1.0, 0.0, 0.0, 0.0, 1.0, 0.0, 0.0, 0.0, 1.0, 0.0, 0.0, 0.0, 1.0, 0.0, 0.0, 0.0, 1.0, 0.0, 0.0, 0.0, 1.0, 0.0, 0.0, 0.0, 1.0, 0.0, 0.0, 0.0, 1.0, 0.0, 0.0, 0.0, 1.0, 0.0, 0.0, 0.0, 1.0, 0.0, 0.0, 0.0, 1.0, 0.0, 0.0, 0.0, 1.0, 0.0, 0.0, 0.0, 1.0, 0.0, 0.0, 0.0, 1.0, 0.0, 0.0, 0.0, 1.0, 0.0, 0.0, 0.0, 1.0, 0.0, 0.0, 0.0, 1.0, 0.0, 0.0, 0.0, 1.0, 0.0, 0.0, 0.0, 1.0, 0.0, 0.0, 0.0, 1.0, 0.0, 0.0, 0.0, 1.0, 0.0, 0.0, 0.0, 1.0, 0.0, 0.0, 0.0, 1.0, 0.0, 0.0, 0.0, 1.0, 0.0, 0.0, 0.0, 1.0, 0.0, 0.0, 0.0, 1.0, 0.0, 0.0, 0.0, 1.0, 0.0, 0.0, 0.0, 1.0, 0.0, 0.0, 0.0, 1.0, 0.0, 0.0, 0.0, 1.0, 0.0, 0.0, 0.0, 1.0, 0.0, 0.0, 0.0, 1.0, 0.0, 0.0, 0.0, 1.0, 0.0, 0.0, 0.0, 1.0, 0.0, 0.0, 0.0, 1.0, 0.0, 0.0, 0.0, 1.0, 0.0, 0.0, 0.0, 1.0, 0.0, 0.0, 0.0, 1.0, 0.0, 0.0, 0.0, 1.0, 0.0, 0.0, 0.0, 1.0, 0.0, 0.0, 0.0, 1.0, 0.0, 0.0, 0.0, 1.0, 0.0, 0.0, 0.0, 1.0, 0.0, 0.0, 0.0, 1.0, 0.0, 0.0, 0.0, 1.0, 0.0, 0.0, 0.0, 1.0, 0.0, 0.0, 0.0, 1.0, 0.0, 0.0, 0.0, 1.0, 0.0, 0.0, 0.0, 1.0, 0.0, 0.0, 0.0, 1.0, 0.0, 0.0, 0.0, 1.0, 0.0, 0.0, 0.0, 1.0, 0.0, 0.0, 0.0, 1.0, 0.0, 0.0, 0.0, 1.0, 0.0, 0.0, 0.0, 1.0, 0.0, 0.0, 0.0, 1.0, 0.0, 0.0, 0.0, 1.0, 0.0, 0.0, 0.0, 1.0, 0.0, 0.0, 0.0, 1.0, 0.0, 0.0, 0.0, 1.0, 0.0, 0.0, 0.0, 1.0, 0.0, 0.0, 0.0, 1.0, 0.0, 0.0, 0.0, 1.0, 0.0, 0.0, 0.0, 1.0, 0.0, 0.0, 0.0, 1.0, 0.0, 0.0, 0.0, 1.0, 0.0, 0.0, 0.0, 1.0, 0.0, 0.0, 0.0, 1.0, 0.0, 0.0, 0.0, 1.0, 0.0, 0.0, 0.0, 1.0, 0.0, 0.0, 0.0, 1.0, 0.0, 0.0, 0.0, 1.0, 0.0, 0.0, 0.0, 1.0, 0.0, 0.0, 0.0, 1.0, 0.0, 0.0, 0.0, 1.0, 0.0, 0.0, 0.0, 1.0, 0.0, 0.0, 0.0, 1.0, 0.0, 0.0, 0.0, 0.9961, 0.0, 0.0, 0.0, 1.0, 0.0, 0.0, 0.0, 1.0, 0.0, 0.0, 0.0, 0.9961, 0.0, 0.0, 0.0, 1.0, 0.0, 0.0, 0.0, 1.0, 0.0, 0.0, 0.0, 0.9961, 0.0, 0.0, 0.0, 1.0, 0.0, 0.0, 0.0, 1.0, 0.0, 0.0, 0.0, 0.9961, 0.0, 0.0, 0.0, 1.0, 0.0, 0.0, 0.0, 1.0, 0.0, 0.0, 0.0, 0.9961, 0.0, 0.0, 0.0, 1.0, 0.0, 0.0, 0.0, 1.0, 0.0, 0.0, 0.0, 0.9961, 0.956, 0.009134, 0.0, 1.0, 0.1559, 0.009721, 0.0, 1.0, 0.6867, 0.009721, 0.0, 1.0, 0.6867, 0.009721, 0.0, 1.0, 0.1559, 0.009721, 0.0, 1.0, 0.7605, 0.008568, 0.0, 1.0, 0.2086, 0.008023, 0.0, 1.0, 0.7605, 0.008568, 0.0, 1.0, 0.1559, 0.009721, 0.0, 1.0, 0.1559, 0.009721, 0.0, 1.0, 0.0, 0.009134, 0.0, 1.0, 0.2086, 0.008023, 0.0, 1.0, 0.0, 0.009134, 0.0, 1.0, 0.1559, 0.009721, 0.0, 1.0, 0.2086, 0.009134, 0.0, 1.0, 0.1559, 0.009721, 0.0, 1.0, 0.956, 0.009134, 0.0, 1.0, 0.2086, 0.009134, 0.0, 1.0, 0.956, 0.956, 0.0, 1.0, 0.1559, 0.956, 0.0, 1.0, 0.6867, 0.7157, 0.0, 1.0, 0.6867, 0.7157, 0.0, 1.0, 0.1559, 0.956, 0.0, 1.0, 0.7605, 0.5776, 0.0, 1.0, 0.2086, 0.7913, 0.0, 1.0, 0.7605, 0.5776, 0.0, 1.0, 0.1559, 0.956, 0.0, 1.0, 0.1559, 0.956, 0.0, 1.0, 0.0, 0.7913, 0.0, 1.0, 0.2086, 0.7913, 0.0, 1.0, 0.0, 0.7913, 0.0, 1.0, 0.1559, 0.956, 0.0, 1.0, 0.2086, 0.956, 0.0, 1.0, 0.1559, 0.956, 0.0, 1.0, 0.956, 0.956, 0.0, 1.0, 0.2086, 0.956, 0.0, 1.0, 0.956, 0.624, 0.0, 1.0, 0.1559, 0.7529, 0.0, 1.0, 0.6867, 0.5647, 0.0, 1.0, 0.6867, 0.5647, 0.0, 1.0, 0.1559, 0.7529, 0.0, 1.0, 0.7605, 0.6867, 0.0, 1.0, 0.2086, 0.4564, 0.0, 1.0, 0.7605, 0.6867, 0.0, 1.0, 0.1559, 0.7529, 0.0, 1.0, 0.1559, 0.7529, 0.0, 1.0, 0.0, 0.4072, 0.0, 1.0, 0.2086, 0.4564, 0.0, 1.0, 0.0, 0.4072, 0.0, 1.0, 0.1559, 0.7529, 0.0, 1.0, 0.2086, 0.7529, 0.0, 1.0, 0.1559, 0.7529, 0.0, 1.0, 0.956, 0.624, 0.0, 1.0, 0.2086, 0.7529, 0.0, 1.0, 0.956, 0.5271, 0.0, 1.0, 0.1559, 0.5271, 0.0, 1.0, 0.6867, 0.2789, 0.0, 1.0, 0.6867, 0.2789, 0.0, 1.0, 0.1559, 0.5271, 0.0, 1.0, 0.7605, 0.02956, 0.0, 1.0, 0.2086, 0.1384, 0.0, 1.0, 0.7605, 0.02956, 0.0, 1.0, 0.1559, 0.5271, 0.0, 1.0, 0.1559, 0.5271, 0.0, 1.0, 0.0, 0.5776, 0.0, 1.0, 0.2086, 0.1384, 0.0, 1.0, 0.0, 0.5776, 0.0, 1.0, 0.1559, 0.5271, 0.0, 1.0, 0.2086, 0.4793, 0.0, 1.0, 0.1559, 0.5271, 0.0, 1.0, 0.956, 0.5271, 0.0, 1.0, 0.2086, 0.4793, 0.0, 1.0, 0.956, 0.3864, 0.0, 1.0, 0.1559, 0.4287, 0.0, 1.0, 0.6867, 0.4287, 0.0, 1.0, 0.6867, 0.4287, 0.0, 1.0, 0.1559, 0.4287, 0.0, 1.0, 0.7605, 0.4287, 0.0, 1.0, 0.2086, 0.4287, 0.0, 1.0, 0.7605, 0.4287, 0.0, 1.0, 0.1559, 0.4287, 0.0, 1.0, 0.1559, 0.4287, 0.0, 1.0, 0.0, 0.3916, 0.0, 1.0, 0.2086, 0.4287, 0.0, 1.0, 0.0, 0.3916, 0.0, 1.0, 0.1559, 0.4287, 0.0, 1.0, 0.2086, 0.3515, 0.0, 1.0, 0.1559, 0.4287, 0.0, 1.0, 0.956, 0.3864, 0.0, 1.0, 0.2086, 0.3515, 0.0, 1.0, 0.956, 0.305, 0.0, 1.0, 0.1559, 0.305, 0.0, 1.0, 0.6867, 0.305, 0.0, 1.0, 0.6867, 0.305, 0.0, 1.0, 0.1559, 0.305, 0.0, 1.0, 0.7605, 0.305, 0.0, 1.0, 0.2086, 0.305, 0.0, 1.0, 0.7605, 0.305, 0.0, 1.0, 0.1559, 0.305, 0.0, 1.0, 0.1559, 0.305, 0.0, 1.0, 0.0, 0.305, 0.0, 1.0, 0.2086, 0.305, 0.0, 1.0, 0.0, 0.305, 0.0, 1.0, 0.1559, 0.305, 0.0, 1.0, 0.2086, 0.305, 0.0, 1.0, 0.1559, 0.305, 0.0, 1.0, 0.956, 0.305, 0.0, 1.0, 0.2086, 0.305, 0.0, 1.0, 0.956, 0.2016, 0.0, 1.0, 0.1559, 0.2051, 0.0, 1.0, 0.6867, 0.2051, 0.0, 1.0, 0.6867, 0.2051, 0.0, 1.0, 0.1559, 0.2051, 0.0, 1.0, 0.7605, 0.2051, 0.0, 1.0, 0.2086, 0.2016, 0.0, 1.0, 0.7605, 0.2051, 0.0, 1.0, 0.1559, 0.2051, 0.0, 1.0, 0.1559, 0.2051, 0.0, 1.0, 0.0, 0.1714, 0.0, 1.0, 0.2086, 0.2016, 0.0, 1.0, 0.0, 0.1714, 0.0, 1.0, 0.1559, 0.2051, 0.0, 1.0, 0.2086, 0.1812, 0.0, 1.0, 0.1559, 0.2051, 0.0, 1.0, 0.956, 0.2016, 0.0, 1.0, 0.2086, 0.1812, 0.0, 1.0, 0.956, 0.117, 0.0, 1.0, 0.1559, 0.1274, 0.0, 1.0, 0.6867, 0.117, 0.0, 1.0, 0.6867, 0.117, 0.0, 1.0, 0.1559, 0.1274, 0.0, 1.0, 0.7605, 0.1274, 0.0, 1.0, 0.2086, 0.1274, 0.0, 1.0, 0.7605, 0.1274, 0.0, 1.0, 0.1559, 0.1274, 0.0, 1.0, 0.1559, 0.1274, 0.0, 1.0, 0.0, 0.1274, 0.0, 1.0, 0.2086, 0.1274, 0.0, 1.0, 0.0, 0.1274, 0.0, 1.0, 0.1559, 0.1274, 0.0, 1.0, 0.2086, 0.1274, 0.0, 1.0, 0.1559, 0.1274, 0.0, 1.0, 0.956, 0.117, 0.0, 1.0, 0.2086, 0.1274, 0.0, 1.0, 0.956, 0.07036, 0.0, 1.0, 0.1559, 0.07036, 0.0, 1.0, 0.6867, 0.07036, 0.0, 1.0, 0.6867, 0.07036, 0.0, 1.0, 0.1559, 0.07036, 0.0, 1.0, 0.7605, 0.0648, 0.0, 1.0, 0.2086, 0.0648, 0.0, 1.0, 0.7605, 0.0648, 0.0, 1.0, 0.1559, 0.07036, 0.0, 1.0, 0.1559, 0.07036, 0.0, 1.0, 0.0, 0.07036, 0.0, 1.0, 0.2086, 0.0648, 0.0, 1.0, 0.0, 0.07036, 0.0, 1.0, 0.1559, 0.07036, 0.0, 1.0, 0.2086, 0.0648, 0.0, 1.0, 0.1559, 0.07036, 0.0, 1.0, 0.956, 0.07036, 0.0, 1.0, 0.2086, 0.0648, 0.0, 1.0, 0.956, 0.0319, 0.0, 1.0, 0.1559, 0.0319, 0.0, 1.0, 0.6867, 0.02956, 0.0, 1.0, 0.6867, 0.02956, 0.0, 1.0, 0.1559, 0.0319, 0.0, 1.0, 0.7605, 0.0319, 0.0, 1.0, 0.2086, 0.0319, 0.0, 1.0, 0.7605, 0.0319, 0.0, 1.0, 0.1559, 0.0319, 0.0, 1.0, 0.1559, 0.0319, 0.0, 1.0, 0.0, 0.02956, 0.0, 1.0, 0.2086, 0.0319, 0.0, 1.0, 0.0, 0.02956, 0.0, 1.0, 0.1559, 0.0319, 0.0, 1.0, 0.2086, 0.0319, 0.0, 1.0, 0.1559, 0.0319, 0.0, 1.0, 0.956, 0.0319, 0.0, 1.0, 0.2086, 0.0319, 0.0, 1.0, 0.956, 0.009721, 0.0, 1.0, 0.1559, 0.009721, 0.0, 1.0, 0.6867, 0.009134, 0.0, 1.0, 0.6867, 0.009134, 0.0, 1.0, 0.1559, 0.009721, 0.0, 1.0, 0.7605, 0.009134, 0.0, 1.0, 0.2086, 0.009134, 0.0, 1.0, 0.7605, 0.009134, 0.0, 1.0, 0.1559, 0.009721, 0.0, 1.0, 0.1559, 0.009721, 0.0, 1.0, 0.0, 0.009134, 0.0, 1.0, 0.2086, 0.009134, 0.0, 1.0, 0.0, 0.009134, 0.0, 1.0, 0.1559, 0.009721, 0.0, 1.0, 0.2086, 0.009721, 0.0, 1.0, 0.1559, 0.009721, 0.0, 1.0, 0.956, 0.009721, 0.0, 1.0, 0.2086, 0.009721, 0.0, 1.0, 0.956, 0.624, 0.0, 1.0, 0.1559, 0.6867, 0.0, 1.0, 0.6867, 0.5089, 0.0, 1.0, 0.6867, 0.5089, 0.0, 1.0, 0.1559, 0.6867, 0.0, 1.0, 0.7605, 0.5647, 0.0, 1.0, 0.2086, 0.7529, 0.0, 1.0, 0.7605, 0.5647, 0.0, 1.0, 0.1559, 0.6867, 0.0, 1.0, 0.1559, 0.6867, 0.0, 1.0, 0.0, 0.6867, 0.0, 1.0, 0.2086, 0.7529, 0.0, 1.0, 0.0, 0.0, 0.0, 1.0, 0.1559, 0.0, 0.0, 1.0, 0.2086, 0.0, 0.0, 1.0, 0.1559, 0.6867, 0.0, 1.0, 0.956, 0.624, 0.0, 1.0, 0.2086, 0.624, 0.0, 1.0, 0.956, 0.7529, 0.0, 1.0, 0.1559, 0.6867, 0.0, 1.0, 0.6867, 0.6867, 0.0, 1.0, 0.6867, 0.6867, 0.0, 1.0, 0.1559, 0.6867, 0.0, 1.0, 0.7605, 0.6867, 0.0, 1.0, 0.2086, 0.4564, 0.0, 1.0, 0.7605, 0.6867, 0.0, 1.0, 0.1559, 0.6867, 0.0, 1.0, 0.1559, 0.6867, 0.0, 1.0, 0.0, 0.3613, 0.0, 1.0, 0.2086, 0.4564, 0.0, 1.0, 0.0, 0.3613, 0.0, 1.0, 0.1559, 0.6867, 0.0, 1.0, 0.2086, 0.7529, 0.0, 1.0, 0.1559, 0.6867, 0.0, 1.0, 0.956, 0.7529, 0.0, 1.0, 0.2086, 0.7529, 0.0, 1.0, 0.956, 0.4233, 0.0, 1.0, 0.1559, 0.5776, 0.0, 1.0, 0.6867, 0.4233, 0.0, 1.0, 0.6867, 0.4233, 0.0, 1.0, 0.1559, 0.5776, 0.0, 1.0, 0.7605, 0.5776, 0.0, 1.0, 0.2086, 0.5776, 0.0, 1.0, 0.7605, 0.5776, 0.0, 1.0, 0.1559, 0.5776, 0.0, 1.0, 0.1559, 0.5776, 0.0, 1.0, 0.0, 0.5271, 0.0, 1.0, 0.2086, 0.5776, 0.0, 1.0, 0.0, 0.5271, 0.0, 1.0, 0.1559, 0.5776, 0.0, 1.0, 0.2086, 0.5776, 0.0, 1.0, 0.1559, 0.5776, 0.0, 1.0, 0.956, 0.4233, 0.0, 1.0, 0.2086, 0.5776, 0.0, 1.0, 0.956, 0.3231, 0.0, 1.0, 0.1559, 0.4287, 0.0, 1.0, 0.6867, 0.3916, 0.0, 1.0, 0.6867, 0.3916, 0.0, 1.0, 0.1559, 0.4287, 0.0, 1.0, 0.7605, 0.4287, 0.0, 1.0, 0.2086, 0.4287, 0.0, 1.0, 0.7605, 0.4287, 0.0, 1.0, 0.1559, 0.4287, 0.0, 1.0, 0.1559, 0.4287, 0.0, 1.0, 0.0, 0.3231, 0.0, 1.0, 0.2086, 0.4287, 0.0, 1.0, 0.0, 0.3231, 0.0, 1.0, 0.1559, 0.4287, 0.0, 1.0, 0.2086, 0.3231, 0.0, 1.0, 0.1559, 0.4287, 0.0, 1.0, 0.956, 0.3231, 0.0, 1.0, 0.2086, 0.3231, 0.0, 1.0, 0.956, 0.305, 0.0, 1.0, 0.1559, 0.305, 0.0, 1.0, 0.6867, 0.2086, 0.0, 1.0, 0.6867, 0.2086, 0.0, 1.0, 0.1559, 0.305, 0.0, 1.0, 0.7605, 0.2307, 0.0, 1.0, 0.2086, 0.305, 0.0, 1.0, 0.7605, 0.2307, 0.0, 1.0, 0.1559, 0.305, 0.0, 1.0, 0.1559, 0.305, 0.0, 1.0, 0.0, 0.2789, 0.0, 1.0, 0.2086, 0.305, 0.0, 1.0, 0.0, 0.2789, 0.0, 1.0, 0.1559, 0.305, 0.0, 1.0, 0.2086, 0.305, 0.0, 1.0, 0.1559, 0.305, 0.0, 1.0, 0.956, 0.305, 0.0, 1.0, 0.2086, 0.305, 0.0, 1.0, 0.956, 0.2051, 0.0, 1.0, 0.1559, 0.2051, 0.0, 1.0, 0.6867, 0.1878, 0.0, 1.0, 0.6867, 0.1878, 0.0, 1.0, 0.1559, 0.2051, 0.0, 1.0, 0.7605, 0.162, 0.0, 1.0, 0.2086, 0.1779, 0.0, 1.0, 0.7605, 0.162, 0.0, 1.0, 0.1559, 0.2051, 0.0, 1.0, 0.1559, 0.2051, 0.0, 1.0, 0.0, 0.1274, 0.0, 1.0, 0.2086, 0.1779, 0.0, 1.0, 0.0, 0.1274, 0.0, 1.0, 0.1559, 0.2051, 0.0, 1.0, 0.2086, 0.1812, 0.0, 1.0, 0.1559, 0.2051, 0.0, 1.0, 0.956, 0.2051, 0.0, 1.0, 0.2086, 0.1812, 0.0, 1.0, 0.956, 0.03434, 0.0, 1.0, 0.1559, 0.09759, 0.0, 1.0, 0.6867, 0.02122, 0.0, 1.0, 0.6867, 0.02122, 0.0, 1.0, 0.1559, 0.09759, 0.0, 1.0, 0.7605, 0.107, 0.0, 1.0, 0.2086, 0.1274, 0.0, 1.0, 0.7605, 0.107, 0.0, 1.0, 0.1559, 0.09759, 0.0, 1.0, 0.1559, 0.09759, 0.0, 1.0, 0.0, 0.0648, 0.0, 1.0, 0.2086, 0.1274, 0.0, 1.0, 0.0, 0.0648, 0.0, 1.0, 0.1559, 0.09759, 0.0, 1.0, 0.2086, 0.09759, 0.0, 1.0, 0.1559, 0.09759, 0.0, 1.0, 0.956, 0.03434, 0.0, 1.0, 0.2086, 0.09759, 0.0, 1.0, 0.956, 0.05951, 0.0, 1.0, 0.1559, 0.07036, 0.0, 1.0, 0.6867, 0.07036, 0.0, 1.0, 0.6867, 0.07036, 0.0, 1.0, 0.1559, 0.07036, 0.0, 1.0, 0.7605, 0.04971, 0.0, 1.0, 0.2086, 0.02624, 0.0, 1.0, 0.7605, 0.04971, 0.0, 1.0, 0.1559, 0.07036, 0.0, 1.0, 0.1559, 0.07036, 0.0, 1.0, 0.0, 0.05951, 0.0, 1.0, 0.2086, 0.02624, 0.0, 1.0, 0.0, 0.05951, 0.0, 1.0, 0.1559, 0.07036, 0.0, 1.0, 0.2086, 0.07036, 0.0, 1.0, 0.1559, 0.07036, 0.0, 1.0, 0.956, 0.05951, 0.0, 1.0, 0.2086, 0.07036, 0.0, 1.0, 0.956, 0.02732, 0.0, 1.0, 0.1559, 0.02956, 0.0, 1.0, 0.6867, 0.0319, 0.0, 1.0, 0.6867, 0.0319, 0.0, 1.0, 0.1559, 0.02956, 0.0, 1.0, 0.7605, 0.02122, 0.0, 1.0, 0.2086, 0.01298, 0.0, 1.0, 0.7605, 0.02122, 0.0, 1.0, 0.1559, 0.02956, 0.0, 1.0, 0.1559, 0.02956, 0.0, 1.0, 0.0, 0.01161, 0.0, 1.0, 0.2086, 0.01298, 0.0, 1.0, 0.0, 0.01161, 0.0, 1.0, 0.1559, 0.02956, 0.0, 1.0, 0.2086, 0.02732, 0.0, 1.0, 0.1559, 0.02956, 0.0, 1.0, 0.956, 0.02732, 0.0, 1.0, 0.2086, 0.02732, 0.0, 1.0, 0.956, 0.009134, 0.0, 1.0, 0.1559, 0.009721, 0.0, 1.0, 0.6867, 0.008023, 0.0, 1.0, 0.6867, 0.008023, 0.0, 1.0, 0.1559, 0.009721, 0.0, 1.0, 0.7605, 0.005605, 0.0, 1.0, 0.2086, 0.008568, 0.0, 1.0, 0.7605, 0.005605, 0.0, 1.0, 0.1559, 0.009721, 0.0, 1.0, 0.1559, 0.009721, 0.0, 1.0, 0.0, 0.009134, 0.0, 1.0, 0.2086, 0.008568, 0.0, 1.0, 0.0, 0.009134, 0.0, 1.0, 0.1559, 0.009721, 0.0, 1.0, 0.2086, 0.008023, 0.0, 1.0, 0.1559, 0.009721, 0.0, 1.0, 0.956, 0.009134, 0.0, 1.0, 0.2086, 0.008023, 0.0, 1.0, 0.956, 0.7913, 0.0, 1.0, 0.1559, 0.956, 0.0, 1.0, 0.6867, 0.8714, 0.0, 1.0, 0.6867, 0.8714, 0.0, 1.0, 0.1559, 0.956, 0.0, 1.0, 0.7605, 0.956, 0.0, 1.0, 0.2086, 0.6445, 0.0, 1.0, 0.7605, 0.956, 0.0, 1.0, 0.1559, 0.956, 0.0, 1.0, 0.1559, 0.956, 0.0, 1.0, 0.0, 0.5149, 0.0, 1.0, 0.2086, 0.6445, 0.0, 1.0, 0.0, 0.5149, 0.0, 1.0, 0.1559, 0.956, 0.0, 1.0, 0.2086, 0.7913, 0.0, 1.0, 0.1559, 0.956, 0.0, 1.0, 0.956, 0.7913, 0.0, 1.0, 0.2086, 0.7913, 0.0, 1.0, 0.956, 0.3613, 0.0, 1.0, 0.1559, 0.7529, 0.0, 1.0, 0.6867, 0.5647, 0.0, 1.0, 0.6867, 0.5647, 0.0, 1.0, 0.1559, 0.7529, 0.0, 1.0, 0.7605, 0.6867, 0.0, 1.0, 0.2086, 0.624, 0.0, 1.0, 0.7605, 0.6867, 0.0, 1.0, 0.1559, 0.7529, 0.0, 1.0, 0.1559, 0.7529, 0.0, 1.0, 0.0, 0.5089, 0.0, 1.0, 0.2086, 0.624, 0.0, 1.0, 0.0, 0.5089, 0.0, 1.0, 0.1559, 0.7529, 0.0, 1.0, 0.2086, 0.6867, 0.0, 1.0, 0.1559, 0.7529, 0.0, 1.0, 0.956, 0.3613, 0.0, 1.0, 0.2086, 0.6867, 0.0, 1.0, 0.956, 0.4793, 0.0, 1.0, 0.1559, 0.5776, 0.0, 1.0, 0.6867, 0.5776, 0.0, 1.0, 0.6867, 0.5776, 0.0, 1.0, 0.1559, 0.5776, 0.0, 1.0, 0.7605, 0.3515, 0.0, 1.0, 0.2086, 0.2789, 0.0, 1.0, 0.7605, 0.3515, 0.0, 1.0, 0.1559, 0.5776, 0.0, 1.0, 0.1559, 0.5776, 0.0, 1.0, 0.0, 0.5776, 0.0, 1.0, 0.2086, 0.2789, 0.0, 1.0, 0.0, 0.0, 0.0, 1.0, 0.1559, 0.0, 0.0, 1.0, 0.2086, 0.0, 0.0, 1.0, 0.1559, 0.5776, 0.0, 1.0, 0.956, 0.4793, 0.0, 1.0, 0.2086, 0.3916, 0.0, 1.0, 0.956, 0.4287, 0.0, 1.0, 0.1559, 0.4287, 0.0, 1.0, 0.6867, 0.3564, 0.0, 1.0, 0.6867, 0.3564, 0.0, 1.0, 0.1559, 0.4287, 0.0, 1.0, 0.7605, 0.3916, 0.0, 1.0, 0.2086, 0.3916, 0.0, 1.0, 0.7605, 0.3916, 0.0, 1.0, 0.1559, 0.4287, 0.0, 1.0, 0.1559, 0.4287, 0.0, 1.0, 0.0, 0.1413, 0.0, 1.0, 0.2086, 0.3916, 0.0, 1.0, 0.0, 0.1413, 0.0, 1.0, 0.1559, 0.4287, 0.0, 1.0, 0.2086, 0.3231, 0.0, 1.0, 0.1559, 0.4287, 0.0, 1.0, 0.956, 0.4287, 0.0, 1.0, 0.2086, 0.3231, 0.0, 1.0, 0.956, 0.2307, 0.0, 1.0, 0.1559, 0.305, 0.0, 1.0, 0.6867, 0.305, 0.0, 1.0, 0.6867, 0.305, 0.0, 1.0, 0.1559, 0.305, 0.0, 1.0, 0.7605, 0.2542, 0.0, 1.0, 0.2086, 0.117, 0.0, 1.0, 0.7605, 0.2542, 0.0, 1.0, 0.1559, 0.305, 0.0, 1.0, 0.1559, 0.305, 0.0, 1.0, 0.0, 0.07619, 0.0, 1.0, 0.2086, 0.117, 0.0, 1.0, 0.0, 0.07619, 0.0, 1.0, 0.1559, 0.305, 0.0, 1.0, 0.2086, 0.2542, 0.0, 1.0, 0.1559, 0.305, 0.0, 1.0, 0.956, 0.2307, 0.0, 1.0, 0.2086, 0.2542, 0.0, 1.0, 0.956, 0.1714, 0.0, 1.0, 0.1559, 0.1714, 0.0, 1.0, 0.6867, 0.1022, 0.0, 1.0, 0.6867, 0.1022, 0.0, 1.0, 0.1559, 0.1714, 0.0, 1.0, 0.7605, 0.02624, 0.0, 1.0, 0.2086, 0.05286, 0.0, 1.0, 0.7605, 0.02624, 0.0, 1.0, 0.1559, 0.1714, 0.0, 1.0, 0.1559, 0.1714, 0.0, 1.0, 0.0, 0.1714, 0.0, 1.0, 0.2086, 0.05286, 0.0, 1.0, 0.0, 0.0, 0.0, 1.0, 0.1559, 0.0, 0.0, 1.0, 0.2086, 0.0, 0.0, 1.0, 0.1559, 0.1714, 0.0, 1.0, 0.956, 0.1714, 0.0, 1.0, 0.2086, 0.1714, 0.0, 1.0, 0.956, 0.08866, 0.0, 1.0, 0.1559, 0.1274, 0.0, 1.0, 0.6867, 0.09759, 0.0, 1.0, 0.6867, 0.09759, 0.0, 1.0, 0.1559, 0.1274, 0.0, 1.0, 0.7605, 0.08866, 0.0, 1.0, 0.2086, 0.09759, 0.0, 1.0, 0.7605, 0.08866, 0.0, 1.0, 0.1559, 0.1274, 0.0, 1.0, 0.1559, 0.1274, 0.0, 1.0, 0.0, 0.02519, 0.0, 1.0, 0.2086, 0.09759, 0.0, 1.0, 0.0, 0.02519, 0.0, 1.0, 0.1559, 0.1274, 0.0, 1.0, 0.2086, 0.04519, 0.0, 1.0, 0.1559, 0.1274, 0.0, 1.0, 0.956, 0.08866, 0.0, 1.0, 0.2086, 0.04519, 0.0, 1.0, 0.956, 0.0648, 0.0, 1.0, 0.1559, 0.07036, 0.0, 1.0, 0.6867, 0.01298, 0.0, 1.0, 0.6867, 0.01298, 0.0, 1.0, 0.1559, 0.07036, 0.0, 1.0, 0.7605, 0.02956, 0.0, 1.0, 0.2086, 0.0648, 0.0, 1.0, 0.7605, 0.02956, 0.0, 1.0, 0.1559, 0.07036, 0.0, 1.0, 0.1559, 0.07036, 0.0, 1.0, 0.0, 0.04092, 0.0, 1.0, 0.2086, 0.0648, 0.0, 1.0, 0.0, 0.04092, 0.0, 1.0, 0.1559, 0.07036, 0.0, 1.0, 0.2086, 0.0648, 0.0, 1.0, 0.1559, 0.07036, 0.0, 1.0, 0.956, 0.0648, 0.0, 1.0, 0.2086, 0.0648, 0.0, 1.0, 0.956, 0.016, 0.0, 1.0, 0.1559, 0.0319, 0.0, 1.0, 0.6867, 0.02519, 0.0, 1.0, 0.6867, 0.02519, 0.0, 1.0, 0.1559, 0.0319, 0.0, 1.0, 0.7605, 0.01764, 0.0, 1.0, 0.2086, 0.003677, 0.0, 1.0, 0.7605, 0.01764, 0.0, 1.0, 0.1559, 0.0319, 0.0, 1.0, 0.1559, 0.0319, 0.0, 1.0, 0.0, 0.02519, 0.0, 1.0, 0.2086, 0.003677, 0.0, 1.0, 0.0, 0.02519, 0.0, 1.0, 0.1559, 0.0319, 0.0, 1.0, 0.2086, 0.02315, 0.0, 1.0, 0.1559, 0.0319, 0.0, 1.0, 0.956, 0.016, 0.0, 1.0, 0.2086, 0.02315, 0.0, 1.0, 0.956, 0.005605, 0.0, 1.0, 0.1559, 0.009721, 0.0, 1.0, 0.6867, 0.006512, 0.0, 1.0, 0.6867, 0.006512, 0.0, 1.0, 0.1559, 0.009721, 0.0, 1.0, 0.7605, 0.009721, 0.0, 1.0, 0.2086, 0.003035, 0.0, 1.0, 0.7605, 0.009721, 0.0, 1.0, 0.1559, 0.009721, 0.0, 1.0, 0.1559, 0.009721, 0.0, 1.0, 0.0, 0.003677, 0.0, 1.0, 0.2086, 0.003035, 0.0, 1.0, 0.0, 0.003677, 0.0, 1.0, 0.1559, 0.009721, 0.0, 1.0, 0.2086, 0.008023, 0.0, 1.0, 0.1559, 0.009721, 0.0, 1.0, 0.956, 0.005605, 0.0, 1.0, 0.2086, 0.008023, 0.0, 1.0])
me_swamptree100.materials.append(mat_konserian_leaves_01)
me_swamptree100.materials.append(mat_konserian_bark_01)
me_swamptree100.use_remesh_preserve_volume = False
me_swamptree100.use_remesh_preserve_attributes = False
me_swamptree100.use_mirror_vertex_groups = False
me_swamptree100.update()

# ---- objects
ob_hemi = bpy.data.objects.new('Hemi', light_hemi)
ob_base01 = bpy.data.objects.new('base01', None)
ob_swamptree_100 = bpy.data.objects.new('swamptree_100', None)
ob_start01 = bpy.data.objects.new('start01', None)
ob_collision_1 = bpy.data.objects.new('collision_1', me_collision_1)
ob_swamptree100 = bpy.data.objects.new('swamptree100', me_swamptree100)
ob_collision_1_1 = bpy.data.objects.new('collision-1', None)

# ---- transforms, parenting, visibility, modifiers, constraints
ob_hemi.location = (-1.317, 6.085, -0.7609)
ob_hemi.lineart.crease_threshold = 0.0
ob_base01.location = (0.0, 0.0, 0.0)
ob_base01.empty_image_offset = (0.0, 0.0)
ob_base01.hide_viewport = True
ob_base01.lineart.crease_threshold = 0.0
ob_swamptree_100.parent = ob_base01
ob_swamptree_100.location = (0.0, 0.0, 0.0)
ob_swamptree_100.empty_image_offset = (0.0, 0.0)
ob_swamptree_100.hide_viewport = True
ob_swamptree_100.lineart.crease_threshold = 0.0
ob_start01.parent = ob_base01
ob_start01.location = (0.0, 0.0, 0.0)
ob_start01.empty_image_offset = (0.0, 0.0)
ob_start01.hide_viewport = True
ob_start01.lineart.crease_threshold = 0.0
ob_collision_1.parent = ob_start01
ob_collision_1.location = (-0.1392, 0.04653, 3.503)
ob_collision_1.rotation_euler = (-0.2515, -0.4077, -25.27)
ob_collision_1.scale = (0.2341, 0.2341, 0.2341)
ob_collision_1.hide_viewport = True
ob_collision_1.lineart.crease_threshold = 0.0
ob_swamptree100.parent = ob_start01
ob_swamptree100.location = (-1.192e-07, 1.863e-08, -2.384e-07)
ob_swamptree100.rotation_euler = (-0.2515, -0.4077, -25.27)
ob_swamptree100.scale = (0.2341, 0.2341, 0.2341)
ob_swamptree100.lineart.crease_threshold = 0.0
ob_collision_1_1.parent = ob_base01
ob_collision_1_1.location = (0.0, 0.0, 0.0)
ob_collision_1_1.empty_image_offset = (0.0, 0.0)
ob_collision_1_1.hide_viewport = True
ob_collision_1_1.lineart.crease_threshold = 0.0

# ---- collection membership
col_collection_1.objects.link(ob_hemi)
col_collection_1.objects.link(ob_base01)
col_collection_1.objects.link(ob_swamptree_100)
col_collection_1.objects.link(ob_start01)
col_collection_1.objects.link(ob_collision_1)
col_collection_1.objects.link(ob_swamptree100)
col_collection_1.objects.link(ob_collision_1_1)

# ---- scene / render settings (as saved in the file)
scene.frame_start = 1; scene.frame_end = 250; scene.frame_set(1)
scene.render.engine = 'BLENDER_EEVEE_NEXT'
scene.render.image_settings.color_mode = 'RGB'
scene.render.image_settings.compression = 90
scene.render.resolution_percentage = 50
scene.render.dither_intensity = 0.0
scene.render.bake_margin = 2
scene.render.bake_bias = 0.0
scene.cycles.use_denoising = False
scene.cycles.samples = 10
scene.cycles.sampling_pattern = 'TABULATED_SOBOL'
scene.cycles.light_sampling_threshold = 0.0
scene.cycles.use_adaptive_sampling = False
scene.cycles.use_light_tree = False
scene.cycles.blur_glossy = 0.0
scene.cycles.volume_bounces = 1
scene.cycles.pixel_filter_type = 'GAUSSIAN'
scene.cycles.sample_clamp_indirect = 0.0
scene.view_settings.view_transform = 'Standard'
bpy.context.view_layer.update()

# ---- added for rendering (the .blend has no active camera): camera
cam_auto = bpy.data.cameras.new('AutoCamera')
cam_auto.lens = 50.0
cam_auto.sensor_width = 36.0
cam_auto.clip_end = 1000.0
ob_auto_camera = bpy.data.objects.new('AutoCamera', cam_auto)
scene.collection.objects.link(ob_auto_camera)
ob_auto_camera.location = (24.147, -29.4534, 16.9259)
ob_auto_camera.rotation_euler = (1.09748, -7.21219e-08, 0.694738)
scene.camera = ob_auto_camera
bpy.context.view_layer.update()
